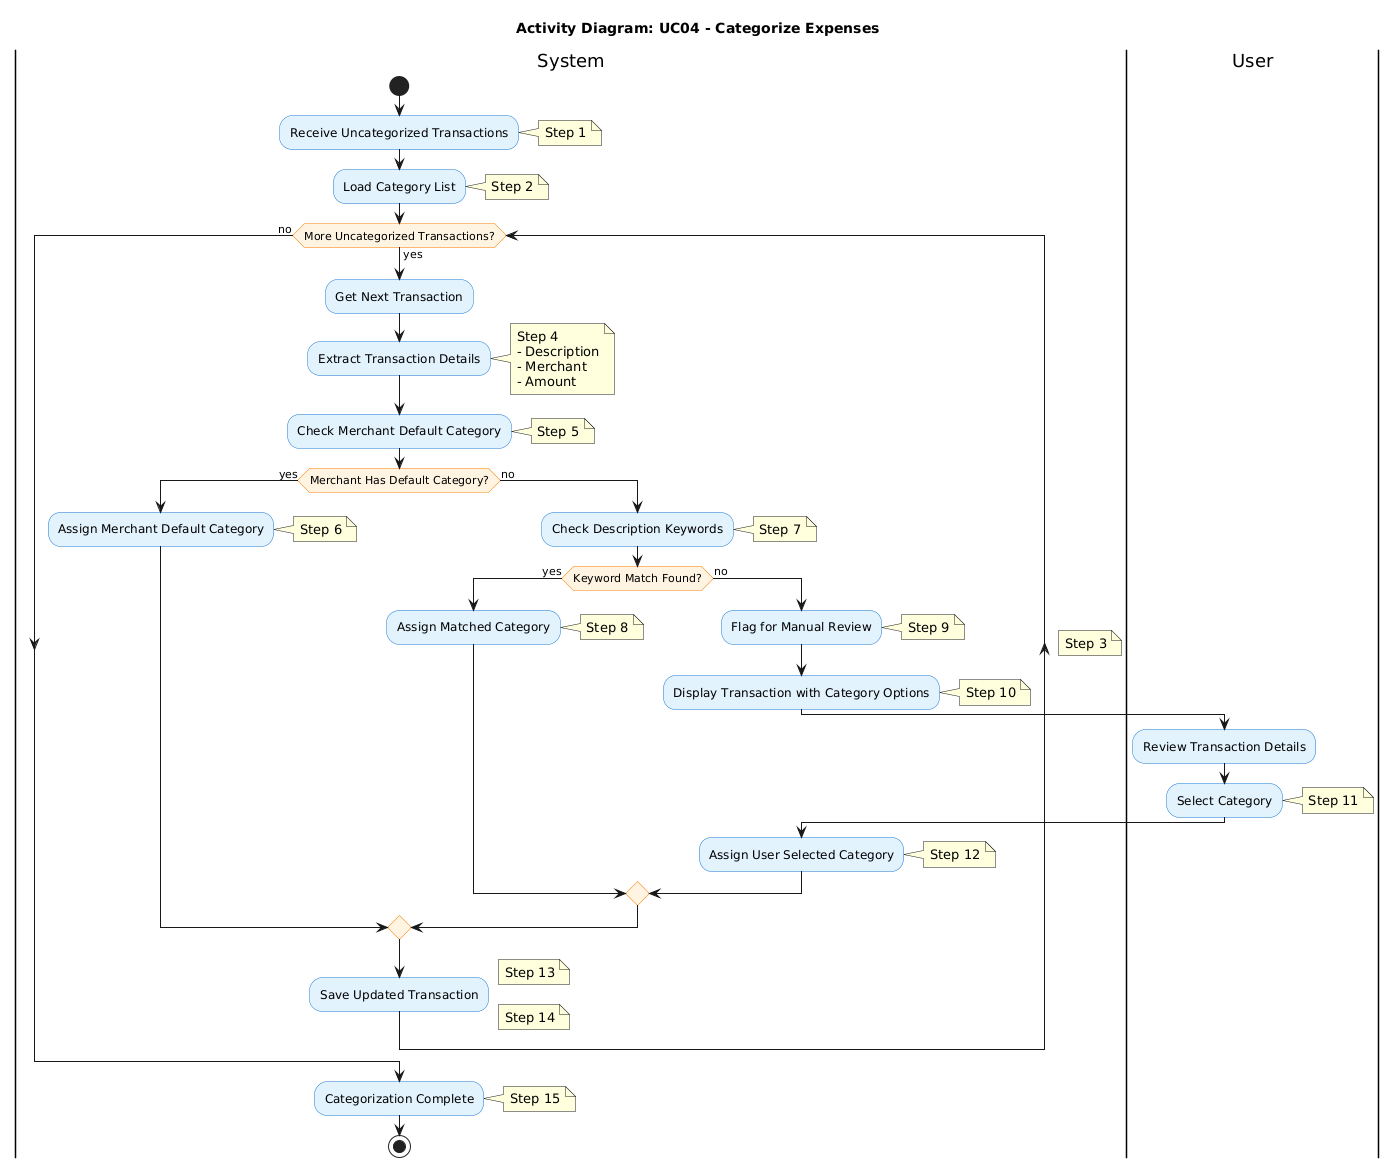

The diagram above was rendered by PlantUML. Its source (embedded in the PNG):
@startuml
' ============================================================
' ACTIVITY DIAGRAM DESCRIPTION
' ============================================================
' Use Case: UC04 - Categorize Expenses
' Actors: System (automatic), User (for manual categorization)
' Goal: Assign spending Category to Transaction entities
'
' STEPS (mapped to actions in diagram):
' Step 1: System receives uncategorized Transaction(s)
' Step 2: System loads available Category list
' Step 3: For each uncategorized Transaction:
' Step 4: System extracts transaction details (description, Merchant, amount)
' Step 5: System checks if Merchant has a default Category assigned
' Step 6: If Merchant has default Category, assign it to Transaction
' Step 7: If no Merchant match, check description for keyword patterns
' Step 8: If keyword matches a Category, assign it to Transaction
' Step 9: If no automatic match found, flag Transaction for manual review
' Step 10: System displays Transaction to User with Category options
' Step 11: User reviews Transaction and selects appropriate Category
' Step 12: System assigns user-selected Category to Transaction
' Step 13: System saves updated Transaction entity
' Step 14: Process next Transaction
' Step 15: All Transactions categorized - process complete
' ============================================================

title Activity Diagram: UC04 - Categorize Expenses

skinparam backgroundColor white
skinparam shadowing false
skinparam ActivityBackgroundColor #E3F2FD
skinparam ActivityBorderColor #1976D2
skinparam ActivityDiamondBackgroundColor #FFF3E0
skinparam ActivityDiamondBorderColor #F57C00

|System|
start

:Receive Uncategorized Transactions;
note right: Step 1

:Load Category List;
note right: Step 2

while (More Uncategorized Transactions?) is (yes)
    note right: Step 3
    
    :Get Next Transaction;
    
    :Extract Transaction Details;
    note right
      Step 4
      - Description
      - Merchant
      - Amount
    end note
    
    :Check Merchant Default Category;
    note right: Step 5
    
    if (Merchant Has Default Category?) then (yes)
        :Assign Merchant Default Category;
        note right: Step 6
        
    else (no)
        :Check Description Keywords;
        note right: Step 7
        
        if (Keyword Match Found?) then (yes)
            :Assign Matched Category;
            note right: Step 8
            
        else (no)
            :Flag for Manual Review;
            note right: Step 9
            
            :Display Transaction with Category Options;
            note right: Step 10
            
            |User|
            :Review Transaction Details;
            
            :Select Category;
            note right: Step 11
            
            |System|
            :Assign User Selected Category;
            note right: Step 12
        endif
    endif
    
    :Save Updated Transaction;
    note right: Step 13
    
    note right: Step 14
endwhile (no)

:Categorization Complete;
note right: Step 15

stop
@enduml